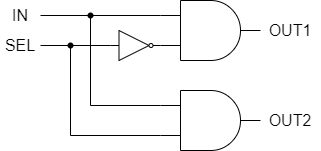

The diagram above was exported from draw.io. Its source (the exported page's mxGraphModel, read from the mxfile embedded in the PNG):
<mxGraphModel dx="771" dy="1449" grid="1" gridSize="10" guides="1" tooltips="1" connect="1" arrows="1" fold="1" page="1" pageScale="1" pageWidth="827" pageHeight="1169" math="0" shadow="0">
  <root>
    <mxCell id="0" />
    <mxCell id="1" parent="0" />
    <mxCell id="2" value="" style="verticalLabelPosition=bottom;shadow=0;dashed=0;align=center;html=1;verticalAlign=top;shape=mxgraph.electrical.logic_gates.logic_gate;operation=and;" parent="1" vertex="1">
      <mxGeometry x="320" y="600" width="100" height="60" as="geometry" />
    </mxCell>
    <mxCell id="3" value="" style="verticalLabelPosition=bottom;shadow=0;dashed=0;align=center;html=1;verticalAlign=top;shape=mxgraph.electrical.logic_gates.logic_gate;operation=and;" parent="1" vertex="1">
      <mxGeometry x="320" y="510" width="100" height="60" as="geometry" />
    </mxCell>
    <mxCell id="8" value="" style="endArrow=none;html=1;entryX=0;entryY=0.25;entryDx=0;entryDy=0;entryPerimeter=0;exitX=1;exitY=0.5;exitDx=0;exitDy=0;" parent="1" target="3" edge="1" source="14">
      <mxGeometry width="50" height="50" relative="1" as="geometry">
        <mxPoint x="230" y="525" as="sourcePoint" />
        <mxPoint x="440" y="560" as="targetPoint" />
      </mxGeometry>
    </mxCell>
    <mxCell id="12" style="html=1;endArrow=none;endFill=0;edgeStyle=orthogonalEdgeStyle;rounded=0;exitDx=0;exitDy=0;entryX=0;entryY=0.75;entryDx=0;entryDy=0;entryPerimeter=0;startArrow=none;" parent="1" source="18" target="2" edge="1">
      <mxGeometry relative="1" as="geometry">
        <mxPoint x="280" y="565" as="sourcePoint" />
        <mxPoint x="270" y="490" as="targetPoint" />
        <Array as="points">
          <mxPoint x="230" y="555" />
          <mxPoint x="230" y="645" />
        </Array>
      </mxGeometry>
    </mxCell>
    <mxCell id="14" value="&lt;font style=&quot;font-size: 16px;&quot;&gt;IN&lt;/font&gt;" style="text;strokeColor=none;align=center;fillColor=none;html=1;verticalAlign=middle;whiteSpace=wrap;rounded=0;" parent="1" vertex="1">
      <mxGeometry x="160" y="510" width="40" height="30" as="geometry" />
    </mxCell>
    <mxCell id="16" value="&lt;font style=&quot;font-size: 16px;&quot;&gt;OUT1&lt;/font&gt;" style="text;strokeColor=none;align=center;fillColor=none;html=1;verticalAlign=middle;whiteSpace=wrap;rounded=0;" parent="1" vertex="1">
      <mxGeometry x="420" y="525" width="60" height="30" as="geometry" />
    </mxCell>
    <mxCell id="17" value="&lt;font style=&quot;font-size: 16px;&quot;&gt;SEL&lt;/font&gt;" style="text;strokeColor=none;align=center;fillColor=none;html=1;verticalAlign=middle;whiteSpace=wrap;rounded=0;" parent="1" vertex="1">
      <mxGeometry x="160" y="540" width="40" height="30" as="geometry" />
    </mxCell>
    <mxCell id="19" value="" style="html=1;endArrow=none;endFill=0;edgeStyle=orthogonalEdgeStyle;rounded=0;exitX=0;exitY=0.5;exitDx=0;exitDy=0;entryDx=0;entryDy=0;entryPerimeter=0;" parent="1" target="18" edge="1">
      <mxGeometry relative="1" as="geometry">
        <mxPoint x="240" y="555" as="sourcePoint" />
        <mxPoint x="290" y="615" as="targetPoint" />
        <Array as="points">
          <mxPoint x="230" y="555" />
        </Array>
      </mxGeometry>
    </mxCell>
    <mxCell id="18" value="" style="shape=waypoint;sketch=0;fillStyle=solid;size=6;pointerEvents=1;points=[];fillColor=none;resizable=0;rotatable=0;perimeter=centerPerimeter;snapToPoint=1;" parent="1" vertex="1">
      <mxGeometry x="220" y="545" width="20" height="20" as="geometry" />
    </mxCell>
    <mxCell id="20" value="" style="verticalLabelPosition=bottom;shadow=0;dashed=0;align=center;html=1;verticalAlign=top;shape=mxgraph.electrical.logic_gates.inverter_2" parent="1" vertex="1">
      <mxGeometry x="270" y="540" width="50" height="30" as="geometry" />
    </mxCell>
    <mxCell id="21" value="&lt;font style=&quot;font-size: 16px;&quot;&gt;OUT2&lt;/font&gt;" style="text;strokeColor=none;align=center;fillColor=none;html=1;verticalAlign=middle;whiteSpace=wrap;rounded=0;" vertex="1" parent="1">
      <mxGeometry x="420" y="615" width="60" height="30" as="geometry" />
    </mxCell>
    <mxCell id="24" value="" style="endArrow=none;html=1;exitX=1;exitY=0.5;exitDx=0;exitDy=0;" edge="1" parent="1" source="17">
      <mxGeometry width="50" height="50" relative="1" as="geometry">
        <mxPoint x="210" y="535" as="sourcePoint" />
        <mxPoint x="230" y="555" as="targetPoint" />
      </mxGeometry>
    </mxCell>
    <mxCell id="25" style="html=1;endArrow=none;endFill=0;edgeStyle=orthogonalEdgeStyle;rounded=0;entryX=0;entryY=0.25;entryDx=0;entryDy=0;entryPerimeter=0;startArrow=none;exitX=0.6;exitY=0.3;exitDx=0;exitDy=0;exitPerimeter=0;" edge="1" parent="1" source="29" target="2">
      <mxGeometry relative="1" as="geometry">
        <mxPoint x="250" y="520" as="sourcePoint" />
        <mxPoint x="330" y="655" as="targetPoint" />
        <Array as="points">
          <mxPoint x="250" y="615" />
        </Array>
      </mxGeometry>
    </mxCell>
    <mxCell id="27" value="" style="endArrow=none;html=1;entryX=0;entryY=0.5;entryDx=0;entryDy=0;entryPerimeter=0;" edge="1" parent="1" source="18" target="20">
      <mxGeometry width="50" height="50" relative="1" as="geometry">
        <mxPoint x="210" y="535" as="sourcePoint" />
        <mxPoint x="330" y="535" as="targetPoint" />
      </mxGeometry>
    </mxCell>
    <mxCell id="29" value="" style="shape=waypoint;sketch=0;fillStyle=solid;size=6;pointerEvents=1;points=[];fillColor=none;resizable=0;rotatable=0;perimeter=centerPerimeter;snapToPoint=1;" vertex="1" parent="1">
      <mxGeometry x="240" y="515" width="20" height="20" as="geometry" />
    </mxCell>
  </root>
</mxGraphModel>